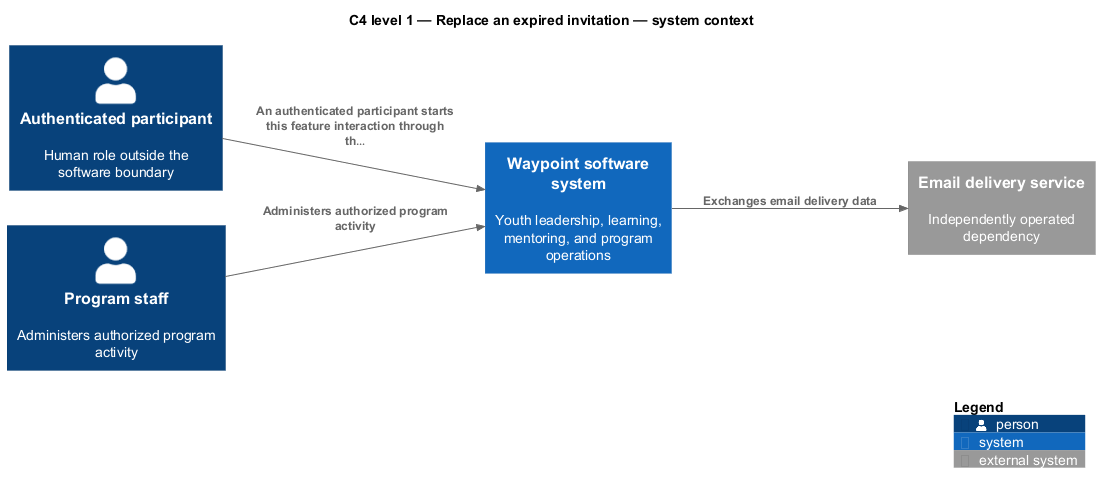

The diagram above was rendered by PlantUML. Its source (embedded in the PNG):
@startuml
!include <C4/C4_Component>
LAYOUT_LEFT_RIGHT()
title C4 level 1 — Replace an expired invitation — system context
Person(primary, "Authenticated participant", "Human role outside the software boundary")
Person(staff, "Program staff", "Administers authorized program activity")
System(waypoint, "Waypoint software system", "Youth leadership, learning, mentoring, and program operations")
System_Ext(ext1, "Email delivery service", "Independently operated dependency")
Rel(primary, waypoint, "An authenticated participant starts this feature interaction through th…")
Rel(staff, waypoint, "Administers authorized program activity")
Rel(waypoint, ext1, "Exchanges email delivery data")
SHOW_LEGEND()
@enduml